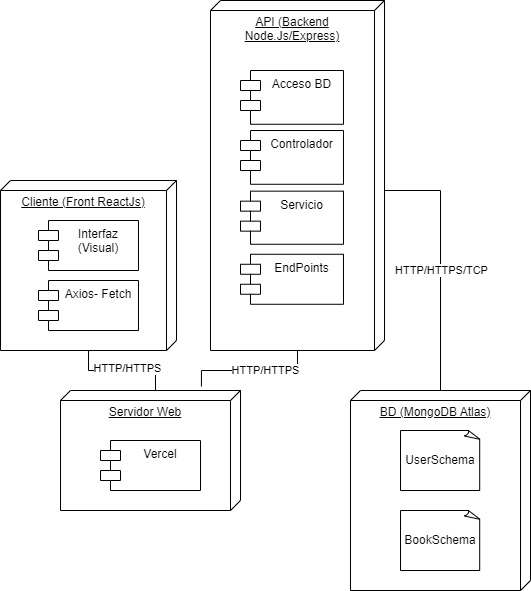

The diagram above was exported from draw.io. Its source (the exported page's mxGraphModel, read from the mxfile embedded in the PNG):
<mxGraphModel dx="733" dy="1534" grid="1" gridSize="10" guides="1" tooltips="1" connect="1" arrows="1" fold="1" page="1" pageScale="1" pageWidth="827" pageHeight="1169" math="0" shadow="0">
  <root>
    <mxCell id="0" />
    <mxCell id="1" parent="0" />
    <mxCell id="eS-uTApS56kERgg4VtIm-7" value="" style="group" parent="1" connectable="0" vertex="1">
      <mxGeometry x="90" y="40" width="176" height="240" as="geometry" />
    </mxCell>
    <mxCell id="eS-uTApS56kERgg4VtIm-11" value="" style="group" parent="eS-uTApS56kERgg4VtIm-7" connectable="0" vertex="1">
      <mxGeometry x="-50" y="70" width="176" height="170" as="geometry" />
    </mxCell>
    <mxCell id="eS-uTApS56kERgg4VtIm-1" value="Cliente (Front ReactJs)" style="verticalAlign=top;align=center;spacingTop=8;spacingLeft=2;spacingRight=12;shape=cube;size=10;direction=south;fontStyle=4;html=1;whiteSpace=wrap;" parent="eS-uTApS56kERgg4VtIm-11" vertex="1">
      <mxGeometry width="176" height="170" as="geometry" />
    </mxCell>
    <mxCell id="eS-uTApS56kERgg4VtIm-4" value="Interfaz (Visual)" style="shape=module;align=left;spacingLeft=20;align=center;verticalAlign=top;whiteSpace=wrap;html=1;" parent="eS-uTApS56kERgg4VtIm-11" vertex="1">
      <mxGeometry x="38" y="40" width="100" height="50" as="geometry" />
    </mxCell>
    <mxCell id="eS-uTApS56kERgg4VtIm-5" value="Axios- Fetch" style="shape=module;align=left;spacingLeft=20;align=center;verticalAlign=top;whiteSpace=wrap;html=1;" parent="eS-uTApS56kERgg4VtIm-11" vertex="1">
      <mxGeometry x="38" y="100" width="100" height="50" as="geometry" />
    </mxCell>
    <mxCell id="eS-uTApS56kERgg4VtIm-8" value="" style="group" parent="1" connectable="0" vertex="1">
      <mxGeometry x="100" y="320" width="180" height="120" as="geometry" />
    </mxCell>
    <mxCell id="eS-uTApS56kERgg4VtIm-13" value="" style="group" parent="eS-uTApS56kERgg4VtIm-8" connectable="0" vertex="1">
      <mxGeometry width="180" height="120" as="geometry" />
    </mxCell>
    <mxCell id="eS-uTApS56kERgg4VtIm-2" value="Servidor Web" style="verticalAlign=top;align=center;spacingTop=8;spacingLeft=2;spacingRight=12;shape=cube;size=10;direction=south;fontStyle=4;html=1;whiteSpace=wrap;" parent="eS-uTApS56kERgg4VtIm-13" vertex="1">
      <mxGeometry width="180" height="120" as="geometry" />
    </mxCell>
    <mxCell id="eS-uTApS56kERgg4VtIm-6" value="Vercel" style="shape=module;align=left;spacingLeft=20;align=center;verticalAlign=top;whiteSpace=wrap;html=1;" parent="eS-uTApS56kERgg4VtIm-13" vertex="1">
      <mxGeometry x="40" y="50" width="100" height="50" as="geometry" />
    </mxCell>
    <mxCell id="eS-uTApS56kERgg4VtIm-10" style="edgeStyle=orthogonalEdgeStyle;rounded=0;orthogonalLoop=1;jettySize=auto;html=1;entryX=0;entryY=0;entryDx=0;entryDy=85;entryPerimeter=0;endArrow=none;endFill=0;" parent="1" source="eS-uTApS56kERgg4VtIm-1" target="eS-uTApS56kERgg4VtIm-2" edge="1">
      <mxGeometry relative="1" as="geometry" />
    </mxCell>
    <mxCell id="rdbiVXYuqL7zJJZapxoh-1" value="HTTP/HTTPS" style="edgeLabel;html=1;align=center;verticalAlign=middle;resizable=0;points=[];" vertex="1" connectable="0" parent="eS-uTApS56kERgg4VtIm-10">
      <mxGeometry x="0.0872" y="2" relative="1" as="geometry">
        <mxPoint as="offset" />
      </mxGeometry>
    </mxCell>
    <mxCell id="eS-uTApS56kERgg4VtIm-14" value="" style="group" parent="1" connectable="0" vertex="1">
      <mxGeometry x="250" y="-70" width="174" height="350" as="geometry" />
    </mxCell>
    <mxCell id="eS-uTApS56kERgg4VtIm-3" value="API (Backend Node.Js/Express)" style="verticalAlign=top;align=center;spacingTop=8;spacingLeft=2;spacingRight=12;shape=cube;size=10;direction=south;fontStyle=4;html=1;whiteSpace=wrap;" parent="eS-uTApS56kERgg4VtIm-14" vertex="1">
      <mxGeometry width="174" height="350" as="geometry" />
    </mxCell>
    <mxCell id="eS-uTApS56kERgg4VtIm-12" value="Controlador&lt;br&gt;" style="shape=module;align=left;spacingLeft=20;align=center;verticalAlign=top;whiteSpace=wrap;html=1;" parent="eS-uTApS56kERgg4VtIm-14" vertex="1">
      <mxGeometry x="30" y="130" width="103" height="53.77" as="geometry" />
    </mxCell>
    <mxCell id="eS-uTApS56kERgg4VtIm-15" value="Servicio" style="shape=module;align=left;spacingLeft=20;align=center;verticalAlign=top;whiteSpace=wrap;html=1;" parent="eS-uTApS56kERgg4VtIm-14" vertex="1">
      <mxGeometry x="30" y="190.66" width="103" height="53.11" as="geometry" />
    </mxCell>
    <mxCell id="eS-uTApS56kERgg4VtIm-16" value="EndPoints" style="shape=module;align=left;spacingLeft=20;align=center;verticalAlign=top;whiteSpace=wrap;html=1;" parent="eS-uTApS56kERgg4VtIm-14" vertex="1">
      <mxGeometry x="30" y="253.77" width="103" height="50" as="geometry" />
    </mxCell>
    <mxCell id="eS-uTApS56kERgg4VtIm-20" value="Acceso BD" style="shape=module;align=left;spacingLeft=20;align=center;verticalAlign=top;whiteSpace=wrap;html=1;" parent="eS-uTApS56kERgg4VtIm-14" vertex="1">
      <mxGeometry x="30" y="70" width="103" height="53.77" as="geometry" />
    </mxCell>
    <mxCell id="eS-uTApS56kERgg4VtIm-18" style="edgeStyle=orthogonalEdgeStyle;rounded=0;orthogonalLoop=1;jettySize=auto;html=1;entryX=-0.033;entryY=0.217;entryDx=0;entryDy=0;entryPerimeter=0;endArrow=none;endFill=0;" parent="1" source="eS-uTApS56kERgg4VtIm-3" target="eS-uTApS56kERgg4VtIm-2" edge="1">
      <mxGeometry relative="1" as="geometry" />
    </mxCell>
    <mxCell id="rdbiVXYuqL7zJJZapxoh-2" value="HTTP/HTTPS" style="edgeLabel;html=1;align=center;verticalAlign=middle;resizable=0;points=[];" vertex="1" connectable="0" parent="eS-uTApS56kERgg4VtIm-18">
      <mxGeometry x="-0.2053" relative="1" as="geometry">
        <mxPoint as="offset" />
      </mxGeometry>
    </mxCell>
    <mxCell id="eS-uTApS56kERgg4VtIm-24" style="edgeStyle=orthogonalEdgeStyle;rounded=0;orthogonalLoop=1;jettySize=auto;html=1;endArrow=none;endFill=0;" parent="1" source="eS-uTApS56kERgg4VtIm-21" edge="1" target="eS-uTApS56kERgg4VtIm-3">
      <mxGeometry relative="1" as="geometry">
        <mxPoint x="430" y="120" as="targetPoint" />
        <Array as="points">
          <mxPoint x="480" y="120" />
        </Array>
      </mxGeometry>
    </mxCell>
    <mxCell id="rdbiVXYuqL7zJJZapxoh-4" value="HTTP/HTTPS/TCP" style="edgeLabel;html=1;align=center;verticalAlign=middle;resizable=0;points=[];" vertex="1" connectable="0" parent="eS-uTApS56kERgg4VtIm-24">
      <mxGeometry x="-0.0573" y="-1" relative="1" as="geometry">
        <mxPoint as="offset" />
      </mxGeometry>
    </mxCell>
    <mxCell id="eS-uTApS56kERgg4VtIm-21" value="BD (MongoDB Atlas)" style="verticalAlign=top;align=center;spacingTop=8;spacingLeft=2;spacingRight=12;shape=cube;size=10;direction=south;fontStyle=4;html=1;whiteSpace=wrap;" parent="1" vertex="1">
      <mxGeometry x="390" y="320" width="180" height="200" as="geometry" />
    </mxCell>
    <mxCell id="eS-uTApS56kERgg4VtIm-22" value="UserSchema" style="whiteSpace=wrap;html=1;shape=mxgraph.basic.document" parent="1" vertex="1">
      <mxGeometry x="440" y="360" width="80" height="60" as="geometry" />
    </mxCell>
    <mxCell id="eS-uTApS56kERgg4VtIm-23" value="BookSchema" style="whiteSpace=wrap;html=1;shape=mxgraph.basic.document" parent="1" vertex="1">
      <mxGeometry x="440" y="440" width="80" height="60" as="geometry" />
    </mxCell>
  </root>
</mxGraphModel>